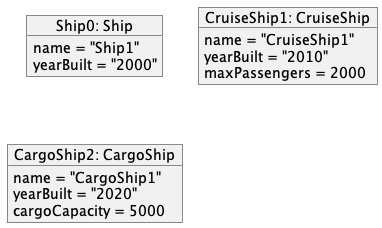

The diagram above was rendered by PlantUML. Its source (embedded in the PNG):
@startuml

object "Ship0: Ship" as ship0 {
    name = "Ship1"
    yearBuilt = "2000"
}

object "CruiseShip1: CruiseShip" as cruiseShip1 {
    name = "CruiseShip1"
    yearBuilt = "2010"
    maxPassengers = 2000
}

object "CargoShip2: CargoShip" as cargoShip2 {
    name = "CargoShip1"
    yearBuilt = "2020"
    cargoCapacity = 5000
}

@enduml